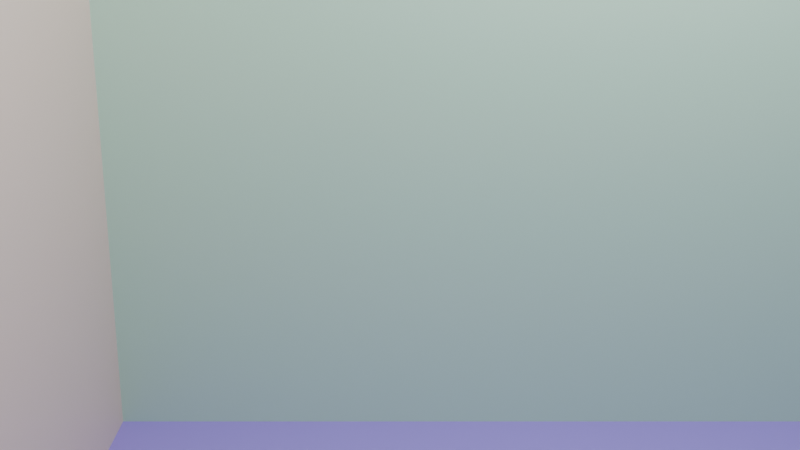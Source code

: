 # Source: room.blend  (saved by Blender 5.1.30; exported with 4.5.12 LTS)
import bpy
from mathutils import Matrix  # noqa: F401  (used for matrix-valued properties, if any)

bpy.ops.wm.read_factory_settings(use_empty=True)
scene = bpy.context.scene
scene.name = 'Scene'

# ---- collections
col_collection = bpy.data.collections.new('Collection'); scene.collection.children.link(col_collection)

# ---- materials (node trees are filled in below, after node groups)
mat_material = bpy.data.materials.new('Material')
mat_material.alpha_threshold = 0.0
mat_material.use_backface_culling_lightprobe_volume = False
mat_material.roughness = 0.5
mat_material.line_color = (0.0, 0.0, 0.0, 1.0)
mat_material_002 = bpy.data.materials.new('Material.002')
mat_material_001 = bpy.data.materials.new('Material.001')

# ---- material node trees
mat_material.use_nodes = True; mat_material.node_tree.nodes.clear()
_N = mat_material.node_tree.nodes; _L = mat_material.node_tree.links
n0 = _N.new('ShaderNodeOutputMaterial'); n0.name = 'Material Output'; n0.location = (200, 100)
n1 = _N.new('ShaderNodeBsdfPrincipled'); n1.name = 'Principled BSDF'; n1.location = (-200, 100)
n1.inputs[0].default_value = (0.8, 0.6362, 0.5421, 1.0)
_L.new(n1.outputs[0], n0.inputs[0])
n0.is_active_output = True
mat_material_002.use_nodes = True; mat_material_002.node_tree.nodes.clear()
_N = mat_material_002.node_tree.nodes; _L = mat_material_002.node_tree.links
n0 = _N.new('ShaderNodeBsdfPrincipled'); n0.name = 'Principled BSDF'; n0.location = (-200, 100)
n0.inputs[0].default_value = (0.5052, 0.8, 0.604, 1.0)
n1 = _N.new('ShaderNodeOutputMaterial'); n1.name = 'Material Output'; n1.location = (200, 100)
_L.new(n0.outputs[0], n1.inputs[0])
n1.is_active_output = True
mat_material_001.use_nodes = True; mat_material_001.node_tree.nodes.clear()
_N = mat_material_001.node_tree.nodes; _L = mat_material_001.node_tree.links
n0 = _N.new('ShaderNodeBsdfPrincipled'); n0.name = 'Principled BSDF'; n0.location = (-200, 100)
n0.inputs[0].default_value = (0.3231, 0.2257, 0.8, 1.0)
n1 = _N.new('ShaderNodeOutputMaterial'); n1.name = 'Material Output'; n1.location = (200, 100)
_L.new(n0.outputs[0], n1.inputs[0])
n1.is_active_output = True

# ---- world
world_world = bpy.data.worlds.new('World'); scene.world = world_world
world_world.use_nodes = True; world_world.node_tree.nodes.clear()
_N = world_world.node_tree.nodes; _L = world_world.node_tree.links
n0 = _N.new('ShaderNodeOutputWorld'); n0.name = 'World Output'; n0.location = (200, 100)
n1 = _N.new('ShaderNodeBackground'); n1.name = 'Background'; n1.location = (-200, 100)
n1.inputs[0].default_value = (0.05088, 0.05088, 0.05088, 1.0)
_L.new(n1.outputs[0], n0.inputs[0])
n0.is_active_output = True
world_world.color = (0.05088, 0.05088, 0.05088)
world_world.sun_shadow_jitter_overblur = 0.0

# ---- cameras
cam_camera = bpy.data.cameras.new('Camera')
cam_camera.clip_end = 100.0
cam_camera.ortho_scale = 7.314

# ---- lights
light_light = bpy.data.lights.new('Light', 'POINT')
light_light.energy = 1000.0
light_light.shadow_soft_size = 0.1

# ---- meshes
me_cube = bpy.data.meshes.new('Cube')
me_cube.from_pydata([(1.0, 1.0, 1.0), (1.0, 1.0, -1.0), (1.0, -1.0, 1.0), (1.0, -1.0, -1.0), (-1.0, 1.0, 1.0), (-1.0, 1.0, -1.0), (-1.0, -1.0, 1.0), (-1.0, -1.0, -1.0)], [], [(0, 4, 6, 2), (3, 2, 6, 7), (7, 6, 4, 5), (5, 1, 3, 7), (1, 0, 2, 3), (5, 4, 0, 1)])
_uv = me_cube.uv_layers.new(name='UVMap')
_uv.uv.foreach_set('vector', [0.625, 0.5, 0.875, 0.5, 0.875, 0.75, 0.625, 0.75, 0.375, 0.75, 0.625, 0.75, 0.625, 1.0, 0.375, 1.0, 0.375, 0.0, 0.625, 0.0, 0.625, 0.25, 0.375, 0.25, 0.125, 0.5, 0.375, 0.5, 0.375, 0.75, 0.125, 0.75, 0.375, 0.5, 0.625, 0.5, 0.625, 0.75, 0.375, 0.75, 0.375, 0.25, 0.625, 0.25, 0.625, 0.5, 0.375, 0.5])
me_cube.materials.append(mat_material)
me_cube.use_mirror_vertex_groups = False
me_cube.update()
me_cube_002 = bpy.data.meshes.new('Cube.002')
me_cube_002.from_pydata([(-1.0, -1.0, -1.0), (-1.0, -1.0, 1.0), (-1.0, 1.0, -1.0), (-1.0, 1.0, 1.0), (1.0, -1.0, -1.0), (1.0, -1.0, 1.0), (1.0, 1.0, -1.0), (1.0, 1.0, 1.0)], [], [(0, 1, 3, 2), (2, 3, 7, 6), (6, 7, 5, 4), (4, 5, 1, 0), (2, 6, 4, 0), (7, 3, 1, 5)])
_uv = me_cube_002.uv_layers.new(name='UVMap')
_uv.uv.foreach_set('vector', [0.375, 0.0, 0.625, 0.0, 0.625, 0.25, 0.375, 0.25, 0.375, 0.25, 0.625, 0.25, 0.625, 0.5, 0.375, 0.5, 0.375, 0.5, 0.625, 0.5, 0.625, 0.75, 0.375, 0.75, 0.375, 0.75, 0.625, 0.75, 0.625, 1.0, 0.375, 1.0, 0.125, 0.5, 0.375, 0.5, 0.375, 0.75, 0.125, 0.75, 0.625, 0.5, 0.875, 0.5, 0.875, 0.75, 0.625, 0.75])
me_cube_002.materials.append(mat_material_002)
me_cube_002.update()
me_plane = bpy.data.meshes.new('Plane')
me_plane.from_pydata([(-1.0, -1.0, 0.0), (1.0, -1.0, 0.0), (-1.0, 1.0, 0.0), (1.0, 1.0, 0.0)], [], [(0, 1, 3, 2)])
_uv = me_plane.uv_layers.new(name='UVMap')
_uv.uv.foreach_set('vector', [0.0, 0.0, 1.0, 0.0, 1.0, 1.0, 0.0, 1.0])
me_plane.materials.append(mat_material_001)
me_plane.update()

# ---- objects
ob_leftwall = bpy.data.objects.new('LeftWall', me_cube)
ob_light = bpy.data.objects.new('Light', light_light)
ob_camera = bpy.data.objects.new('Camera', cam_camera)
ob_rightwall = bpy.data.objects.new('RightWall', me_cube_002)
ob_video1 = bpy.data.objects.new('Video1', None)
ob_plane = bpy.data.objects.new('Plane', me_plane)
ob_video2 = bpy.data.objects.new('Video2', None)

# ---- transforms, parenting, visibility, modifiers, constraints
ob_leftwall.location = (0.0, -3.0, 2.0)
ob_leftwall.scale = (0.1, 3.0, 2.0)
ob_leftwall.lock_rotations_4d = False
ob_leftwall.empty_display_type = 'ARROWS'
ob_leftwall.lineart.crease_threshold = 0.0
ob_light.location = (3.178, -2.62, 5.501)
ob_light.rotation_euler = (0.6503, 0.05522, 1.866)
ob_light.lock_rotations_4d = False
ob_light.empty_display_type = 'ARROWS'
ob_light.color = (0.0, 0.0, 0.0, 0.0)
ob_light.lineart.crease_threshold = 0.0
ob_camera.location = (1.78, -6.199, 3.112)
ob_camera.rotation_euler = (1.274, 0.0, 0.0)
ob_camera.lock_rotations_4d = False
ob_camera.empty_display_type = 'ARROWS'
ob_camera.color = (0.0, 0.0, 0.0, 0.0)
ob_camera.display_type = 'WIRE'
ob_camera.lineart.crease_threshold = 0.0
ob_rightwall.location = (3.0, 0.0, 2.0)
ob_rightwall.scale = (3.0, 0.1, 2.0)
ob_video1.location = (0.1187, -4.066, 1.409)
ob_video1.rotation_mode = 'XZY'
ob_video1.rotation_euler = (0.0, 1.571, 1.571)
ob_video1.scale = (2.0, 1.125, 1.0)
ob_video1.empty_display_type = 'CUBE'
ob_video1.empty_display_size = 0.5
ob_plane.location = (3.0, -3.0, 0.0)
ob_plane.scale = (5.0, 5.0, 1.0)
ob_video2.location = (1.815, -0.1238, 1.931)
ob_video2.rotation_mode = 'XZY'
ob_video2.rotation_euler = (1.571, 0.0, 0.0)
ob_video2.scale = (2.0, 1.125, 1.0)
ob_video2.empty_display_type = 'CUBE'
ob_video2.empty_display_size = 0.5

# ---- collection membership
col_collection.objects.link(ob_leftwall)
col_collection.objects.link(ob_light)
col_collection.objects.link(ob_camera)
col_collection.objects.link(ob_rightwall)
col_collection.objects.link(ob_video1)
col_collection.objects.link(ob_plane)
col_collection.objects.link(ob_video2)

# ---- scene / render settings (as saved in the file)
scene.camera = ob_camera
scene.frame_start = 1; scene.frame_end = 250; scene.frame_set(72)
scene.render.engine = 'BLENDER_EEVEE_NEXT'
scene.render.bake_bias = 0.0
scene.render.bake_samples = 0
scene.cycles.sampling_pattern = 'TABULATED_SOBOL'
scene.eevee.use_volume_custom_range = False
bpy.context.view_layer.update()
